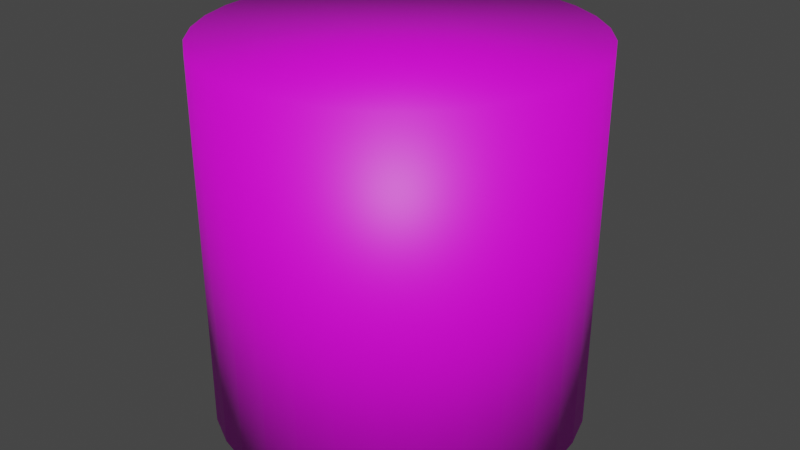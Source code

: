 # Source: cylinder.blend  (saved by Blender 2.92.15; exported with 4.5.12 LTS)
import bpy
from mathutils import Matrix  # noqa: F401  (used for matrix-valued properties, if any)

bpy.ops.wm.read_factory_settings(use_empty=True)
scene = bpy.context.scene
scene.name = 'Scene'

# ---- collections
col_collection = bpy.data.collections.new('Collection'); scene.collection.children.link(col_collection)

# ---- images (referenced by path relative to the original .blend; pixels are not part of the script)
import os
ASSET_DIR = os.environ.get("B2B_ASSET_DIR", "")  # directory of the original .blend (textures are referenced by path, not embedded)
HERE = os.path.dirname(os.path.abspath(__file__))  # packed textures are extracted next to this script under _unpacked/

def load_image(name, relpath, width, height, colorspace="sRGB"):
    """Load a texture the original file referenced (path relative to the .blend, or extracted next to this script)."""
    p = next((c for c in (os.path.join(HERE, relpath), os.path.join(ASSET_DIR, relpath)) if relpath and os.path.exists(c)), "")
    if p:
        img = bpy.data.images.load(p, check_existing=True)
        img.name = name
    else:  # same state as the original file: an image datablock whose file is absent (Cycles renders it pink)
        img = bpy.data.images.new(name, width, height)
        img.source = "FILE"
        img.filepath = "//" + (relpath or name)
    img.colorspace_settings.name = colorspace
    return img
img_material_001_base_color = load_image('Material.001 Base Color', '', 1, 1, 'sRGB')

# ---- materials (node trees are filled in below, after node groups)
mat_material_001 = bpy.data.materials.new('Material.001')
mat_material_001.use_transparent_shadow = False

# ---- material node trees
mat_material_001.use_nodes = True; mat_material_001.node_tree.nodes.clear()
_N = mat_material_001.node_tree.nodes; _L = mat_material_001.node_tree.links
n0 = _N.new('ShaderNodeBsdfPrincipled'); n0.name = 'Principled BSDF'; n0.location = (10, 300)
n0.distribution = 'GGX'
n0.subsurface_method = 'BURLEY'
n0.inputs[3].default_value = 1.45
n0.inputs[27].default_value = (0.0, 0.0, 0.0, 1.0)
n0.inputs[28].default_value = 1.0
n1 = _N.new('ShaderNodeOutputMaterial'); n1.name = 'Material Output'; n1.location = (300, 300)
n2 = _N.new('ShaderNodeTexImage'); n2.name = 'Image Texture'; n2.location = (-280, 280)
n2.image = img_material_001_base_color
_L.new(n0.outputs[0], n1.inputs[0])
_L.new(n2.outputs[0], n0.inputs[0])
n1.is_active_output = True

# ---- world
world_world = bpy.data.worlds.new('World'); scene.world = world_world
world_world.use_nodes = True; world_world.node_tree.nodes.clear()
_N = world_world.node_tree.nodes; _L = world_world.node_tree.links
n0 = _N.new('ShaderNodeOutputWorld'); n0.name = 'World Output'; n0.location = (300, 300)
n1 = _N.new('ShaderNodeBackground'); n1.name = 'Background'; n1.location = (10, 300)
n1.inputs[0].default_value = (0.05088, 0.05088, 0.05088, 1.0)
_L.new(n1.outputs[0], n0.inputs[0])
n0.is_active_output = True
world_world.color = (0.05088, 0.05088, 0.05088)
world_world.use_sun_shadow = False
world_world.sun_shadow_jitter_overblur = 0.0

# ---- meshes
me_cylinder = bpy.data.meshes.new('Cylinder')
me_cylinder.from_pydata([(0.0, 1.0, -1.0), (0.0, 1.0, 1.0), (0.1951, 0.9808, -1.0), (0.1951, 0.9808, 1.0), (0.3827, 0.9239, -1.0), (0.3827, 0.9239, 1.0), (0.5556, 0.8315, -1.0), (0.5556, 0.8315, 1.0), (0.7071, 0.7071, -1.0), (0.7071, 0.7071, 1.0), (0.8315, 0.5556, -1.0), (0.8315, 0.5556, 1.0), (0.9239, 0.3827, -1.0), (0.9239, 0.3827, 1.0), (0.9808, 0.1951, -1.0), (0.9808, 0.1951, 1.0), (1.0, 7.55e-08, -1.0), (1.0, 7.55e-08, 1.0), (0.9808, -0.1951, -1.0), (0.9808, -0.1951, 1.0), (0.9239, -0.3827, -1.0), (0.9239, -0.3827, 1.0), (0.8315, -0.5556, -1.0), (0.8315, -0.5556, 1.0), (0.7071, -0.7071, -1.0), (0.7071, -0.7071, 1.0), (0.5556, -0.8315, -1.0), (0.5556, -0.8315, 1.0), (0.3827, -0.9239, -1.0), (0.3827, -0.9239, 1.0), (0.1951, -0.9808, -1.0), (0.1951, -0.9808, 1.0), (-3.258e-07, -1.0, -1.0), (-3.258e-07, -1.0, 1.0), (-0.1951, -0.9808, -1.0), (-0.1951, -0.9808, 1.0), (-0.3827, -0.9239, -1.0), (-0.3827, -0.9239, 1.0), (-0.5556, -0.8315, -1.0), (-0.5556, -0.8315, 1.0), (-0.7071, -0.7071, -1.0), (-0.7071, -0.7071, 1.0), (-0.8315, -0.5556, -1.0), (-0.8315, -0.5556, 1.0), (-0.9239, -0.3827, -1.0), (-0.9239, -0.3827, 1.0), (-0.9808, -0.1951, -1.0), (-0.9808, -0.1951, 1.0), (-1.0, 9.656e-07, -1.0), (-1.0, 9.656e-07, 1.0), (-0.9808, 0.1951, -1.0), (-0.9808, 0.1951, 1.0), (-0.9239, 0.3827, -1.0), (-0.9239, 0.3827, 1.0), (-0.8315, 0.5556, -1.0), (-0.8315, 0.5556, 1.0), (-0.7071, 0.7071, -1.0), (-0.7071, 0.7071, 1.0), (-0.5556, 0.8315, -1.0), (-0.5556, 0.8315, 1.0), (-0.3827, 0.9239, -1.0), (-0.3827, 0.9239, 1.0), (-0.1951, 0.9808, -1.0), (-0.1951, 0.9808, 1.0)], [], [(0, 1, 3, 2), (2, 3, 5, 4), (4, 5, 7, 6), (6, 7, 9, 8), (8, 9, 11, 10), (10, 11, 13, 12), (12, 13, 15, 14), (14, 15, 17, 16), (16, 17, 19, 18), (18, 19, 21, 20), (20, 21, 23, 22), (22, 23, 25, 24), (24, 25, 27, 26), (26, 27, 29, 28), (28, 29, 31, 30), (30, 31, 33, 32), (32, 33, 35, 34), (34, 35, 37, 36), (36, 37, 39, 38), (38, 39, 41, 40), (40, 41, 43, 42), (42, 43, 45, 44), (44, 45, 47, 46), (46, 47, 49, 48), (48, 49, 51, 50), (50, 51, 53, 52), (52, 53, 55, 54), (54, 55, 57, 56), (56, 57, 59, 58), (58, 59, 61, 60), (3, 1, 63, 61, 59, 57, 55, 53, 51, 49, 47, 45, 43, 41, 39, 37, 35, 33, 31, 29, 27, 25, 23, 21, 19, 17, 15, 13, 11, 9, 7, 5), (60, 61, 63, 62), (62, 63, 1, 0), (0, 2, 4, 6, 8, 10, 12, 14, 16, 18, 20, 22, 24, 26, 28, 30, 32, 34, 36, 38, 40, 42, 44, 46, 48, 50, 52, 54, 56, 58, 60, 62)])
me_cylinder.polygons.foreach_set('use_smooth', [True] * 34)
_uv = me_cylinder.uv_layers.new(name='UVMap')
_uv.uv.foreach_set('vector', [1.0, 0.5, 1.0, 1.0, 0.9688, 1.0, 0.9688, 0.5, 0.9688, 0.5, 0.9688, 1.0, 0.9375, 1.0, 0.9375, 0.5, 0.9375, 0.5, 0.9375, 1.0, 0.9062, 1.0, 0.9062, 0.5, 0.9062, 0.5, 0.9062, 1.0, 0.875, 1.0, 0.875, 0.5, 0.875, 0.5, 0.875, 1.0, 0.8438, 1.0, 0.8438, 0.5, 0.8438, 0.5, 0.8438, 1.0, 0.8125, 1.0, 0.8125, 0.5, 0.8125, 0.5, 0.8125, 1.0, 0.7812, 1.0, 0.7812, 0.5, 0.7812, 0.5, 0.7812, 1.0, 0.75, 1.0, 0.75, 0.5, 0.75, 0.5, 0.75, 1.0, 0.7188, 1.0, 0.7188, 0.5, 0.7188, 0.5, 0.7188, 1.0, 0.6875, 1.0, 0.6875, 0.5, 0.6875, 0.5, 0.6875, 1.0, 0.6562, 1.0, 0.6562, 0.5, 0.6562, 0.5, 0.6562, 1.0, 0.625, 1.0, 0.625, 0.5, 0.625, 0.5, 0.625, 1.0, 0.5938, 1.0, 0.5938, 0.5, 0.5938, 0.5, 0.5938, 1.0, 0.5625, 1.0, 0.5625, 0.5, 0.5625, 0.5, 0.5625, 1.0, 0.5312, 1.0, 0.5312, 0.5, 0.5312, 0.5, 0.5312, 1.0, 0.5, 1.0, 0.5, 0.5, 0.5, 0.5, 0.5, 1.0, 0.4688, 1.0, 0.4688, 0.5, 0.4688, 0.5, 0.4688, 1.0, 0.4375, 1.0, 0.4375, 0.5, 0.4375, 0.5, 0.4375, 1.0, 0.4062, 1.0, 0.4062, 0.5, 0.4062, 0.5, 0.4062, 1.0, 0.375, 1.0, 0.375, 0.5, 0.375, 0.5, 0.375, 1.0, 0.3438, 1.0, 0.3438, 0.5, 0.3438, 0.5, 0.3438, 1.0, 0.3125, 1.0, 0.3125, 0.5, 0.3125, 0.5, 0.3125, 1.0, 0.2812, 1.0, 0.2812, 0.5, 0.2812, 0.5, 0.2812, 1.0, 0.25, 1.0, 0.25, 0.5, 0.25, 0.5, 0.25, 1.0, 0.2188, 1.0, 0.2188, 0.5, 0.2188, 0.5, 0.2188, 1.0, 0.1875, 1.0, 0.1875, 0.5, 0.1875, 0.5, 0.1875, 1.0, 0.1562, 1.0, 0.1562, 0.5, 0.1562, 0.5, 0.1562, 1.0, 0.125, 1.0, 0.125, 0.5, 0.125, 0.5, 0.125, 1.0, 0.09375, 1.0, 0.09375, 0.5, 0.09375, 0.5, 0.09375, 1.0, 0.0625, 1.0, 0.0625, 0.5, 0.2968, 0.4854, 0.25, 0.49, 0.2032, 0.4854, 0.1582, 0.4717, 0.1167, 0.4496, 0.08029, 0.4197, 0.05045, 0.3833, 0.02827, 0.3418, 0.01461, 0.2968, 0.01, 0.25, 0.01461, 0.2032, 0.02827, 0.1582, 0.05045, 0.1167, 0.08029, 0.08029, 0.1167, 0.05045, 0.1582, 0.02827, 0.2032, 0.01461, 0.25, 0.01, 0.2968, 0.01461, 0.3418, 0.02827, 0.3833, 0.05045, 0.4197, 0.08029, 0.4496, 0.1167, 0.4717, 0.1582, 0.4854, 0.2032, 0.49, 0.25, 0.4854, 0.2968, 0.4717, 0.3418, 0.4496, 0.3833, 0.4197, 0.4197, 0.3833, 0.4496, 0.3418, 0.4717, 0.0625, 0.5, 0.0625, 1.0, 0.03125, 1.0, 0.03125, 0.5, 0.03125, 0.5, 0.03125, 1.0, 0.0, 1.0, 0.0, 0.5, 0.75, 0.49, 0.7968, 0.4854, 0.8418, 0.4717, 0.8833, 0.4496, 0.9197, 0.4197, 0.9496, 0.3833, 0.9717, 0.3418, 0.9854, 0.2968, 0.99, 0.25, 0.9854, 0.2032, 0.9717, 0.1582, 0.9496, 0.1167, 0.9197, 0.08029, 0.8833, 0.05045, 0.8418, 0.02827, 0.7968, 0.01461, 0.75, 0.01, 0.7032, 0.01461, 0.6582, 0.02827, 0.6167, 0.05045, 0.5803, 0.08029, 0.5504, 0.1167, 0.5283, 0.1582, 0.5146, 0.2032, 0.51, 0.25, 0.5146, 0.2968, 0.5283, 0.3418, 0.5504, 0.3833, 0.5803, 0.4197, 0.6167, 0.4496, 0.6582, 0.4717, 0.7032, 0.4854])
me_cylinder.materials.append(mat_material_001)
me_cylinder.use_remesh_fix_poles = True
me_cylinder.use_remesh_preserve_attributes = False
me_cylinder.use_mirror_vertex_groups = False
me_cylinder.update()

# ---- objects
ob_cylinder = bpy.data.objects.new('Cylinder', me_cylinder)

# ---- transforms, parenting, visibility, modifiers, constraints
ob_cylinder.location = (0.0, 0.0, 0.0)
ob_cylinder.lineart.crease_threshold = 0.0

# ---- collection membership
col_collection.objects.link(ob_cylinder)

# ---- scene / render settings (as saved in the file)
scene.frame_start = 1; scene.frame_end = 250; scene.frame_set(1)
scene.render.engine = 'BLENDER_EEVEE_NEXT'
scene.cycles.use_denoising = False
scene.cycles.samples = 128
scene.cycles.sampling_pattern = 'TABULATED_SOBOL'
scene.cycles.use_adaptive_sampling = False
scene.cycles.use_light_tree = False
scene.view_settings.view_transform = 'Filmic'
bpy.context.view_layer.update()

# ---- added for rendering (the .blend has no active camera and no usable light): camera, sun
cam_auto = bpy.data.cameras.new('AutoCamera')
cam_auto.lens = 50.0
cam_auto.sensor_width = 36.0
cam_auto.clip_end = 1000.0
ob_auto_camera = bpy.data.objects.new('AutoCamera', cam_auto)
scene.collection.objects.link(ob_auto_camera)
ob_auto_camera.location = (3.20507, -3.84609, 2.56406)
ob_auto_camera.rotation_euler = (1.09748, -7.21219e-08, 0.694738)
scene.camera = ob_auto_camera
light_auto_sun = bpy.data.lights.new('AutoSun', 'SUN')
light_auto_sun.energy = 3.0
light_auto_sun.angle = 0.0523599
ob_auto_sun = bpy.data.objects.new('AutoSun', light_auto_sun)
scene.collection.objects.link(ob_auto_sun)
ob_auto_sun.rotation_euler = (0.872665, 0.174533, 0.523599)
bpy.context.view_layer.update()
